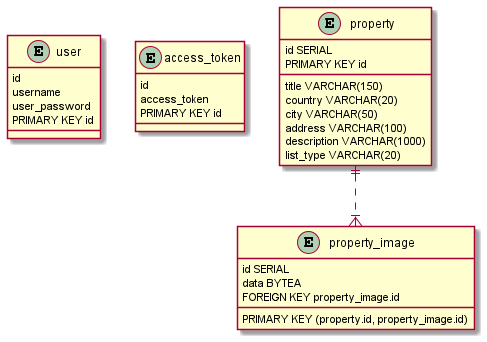

The diagram above was rendered by PlantUML. Its source (embedded in the PNG):
@startuml DB Design
entity user {
    id
    username
    user_password
    PRIMARY KEY id
}

entity access_token {
    id
    access_token
    PRIMARY KEY id
}

entity property {
    id SERIAL
    title VARCHAR(150)
    country VARCHAR(20)
    city VARCHAR(50)
    address VARCHAR(100)
    description VARCHAR(1000)
    list_type VARCHAR(20)
    PRIMARY KEY id
}

entity property_image {
    id SERIAL
    data BYTEA
    PRIMARY KEY (property.id, property_image.id)
    FOREIGN KEY property_image.id
}

property ||..|{ property_image 
@enduml